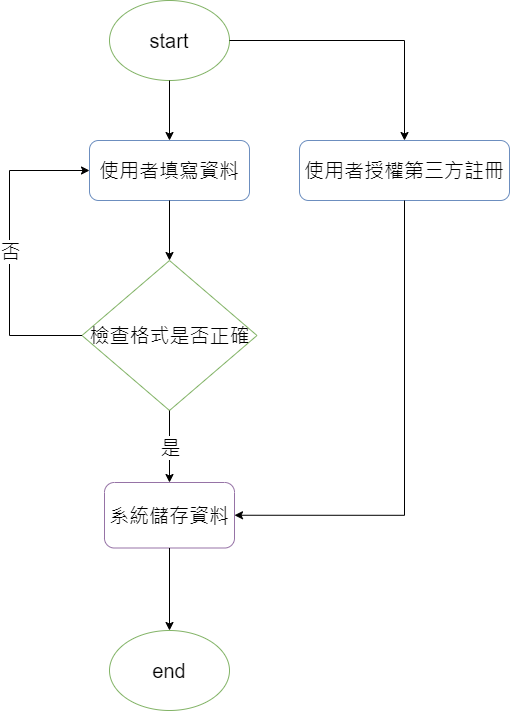

The diagram above was exported from draw.io. Its source (the exported page's mxGraphModel, read from the mxfile embedded in the PNG):
<mxGraphModel dx="1462" dy="842" grid="1" gridSize="10" guides="1" tooltips="1" connect="1" arrows="1" fold="1" page="1" pageScale="1" pageWidth="827" pageHeight="1169" math="0" shadow="0">
  <root>
    <mxCell id="0" />
    <mxCell id="1" parent="0" />
    <mxCell id="SCsItHdZC5QVRldA4thP-2" value="start" style="ellipse;whiteSpace=wrap;html=1;fillColor=none;strokeColor=#82b366;fontSize=20;" parent="1" vertex="1">
      <mxGeometry x="180" y="70" width="120" height="80" as="geometry" />
    </mxCell>
    <mxCell id="SCsItHdZC5QVRldA4thP-3" value="使用者填寫資料" style="rounded=1;whiteSpace=wrap;html=1;fontSize=20;fillColor=none;strokeColor=#6c8ebf;" parent="1" vertex="1">
      <mxGeometry x="160" y="210" width="160" height="60" as="geometry" />
    </mxCell>
    <mxCell id="SCsItHdZC5QVRldA4thP-4" value="檢查格式是否正確" style="rhombus;whiteSpace=wrap;html=1;fontSize=20;fillColor=none;strokeColor=#82b366;" parent="1" vertex="1">
      <mxGeometry x="152.5" y="330" width="175" height="150" as="geometry" />
    </mxCell>
    <mxCell id="SCsItHdZC5QVRldA4thP-5" value="系統儲存資料" style="rounded=1;whiteSpace=wrap;html=1;strokeColor=#9673a6;fontFamily=Helvetica;fontSize=20;fillColor=none;" parent="1" vertex="1">
      <mxGeometry x="175" y="552" width="130" height="65.5" as="geometry" />
    </mxCell>
    <mxCell id="SCsItHdZC5QVRldA4thP-6" value="" style="endArrow=classic;html=1;rounded=0;fontFamily=Helvetica;fontSize=20;fontColor=default;exitX=0.5;exitY=1;exitDx=0;exitDy=0;entryX=0.5;entryY=0;entryDx=0;entryDy=0;" parent="1" source="SCsItHdZC5QVRldA4thP-2" target="SCsItHdZC5QVRldA4thP-3" edge="1">
      <mxGeometry width="50" height="50" relative="1" as="geometry">
        <mxPoint x="370" y="440" as="sourcePoint" />
        <mxPoint x="420" y="390" as="targetPoint" />
      </mxGeometry>
    </mxCell>
    <mxCell id="SCsItHdZC5QVRldA4thP-7" value="" style="endArrow=classic;html=1;rounded=0;fontFamily=Helvetica;fontSize=20;fontColor=default;exitX=0.5;exitY=1;exitDx=0;exitDy=0;entryX=0.5;entryY=0;entryDx=0;entryDy=0;" parent="1" source="SCsItHdZC5QVRldA4thP-3" target="SCsItHdZC5QVRldA4thP-4" edge="1">
      <mxGeometry width="50" height="50" relative="1" as="geometry">
        <mxPoint x="370" y="440" as="sourcePoint" />
        <mxPoint x="420" y="390" as="targetPoint" />
      </mxGeometry>
    </mxCell>
    <mxCell id="SCsItHdZC5QVRldA4thP-9" value="" style="endArrow=classic;html=1;rounded=0;fontFamily=Helvetica;fontSize=20;fontColor=default;exitX=0.5;exitY=1;exitDx=0;exitDy=0;entryX=0.5;entryY=0;entryDx=0;entryDy=0;" parent="1" source="SCsItHdZC5QVRldA4thP-4" target="SCsItHdZC5QVRldA4thP-5" edge="1">
      <mxGeometry relative="1" as="geometry">
        <mxPoint x="350" y="410" as="sourcePoint" />
        <mxPoint x="450" y="410" as="targetPoint" />
      </mxGeometry>
    </mxCell>
    <mxCell id="SCsItHdZC5QVRldA4thP-10" value="是" style="edgeLabel;resizable=0;html=1;align=center;verticalAlign=middle;strokeColor=#82b366;fontFamily=Helvetica;fontSize=20;fontColor=default;fillColor=none;" parent="SCsItHdZC5QVRldA4thP-9" connectable="0" vertex="1">
      <mxGeometry relative="1" as="geometry" />
    </mxCell>
    <mxCell id="SCsItHdZC5QVRldA4thP-12" value="" style="endArrow=classic;html=1;rounded=0;fontFamily=Helvetica;fontSize=20;fontColor=default;exitX=0;exitY=0.5;exitDx=0;exitDy=0;entryX=0;entryY=0.5;entryDx=0;entryDy=0;edgeStyle=orthogonalEdgeStyle;" parent="1" source="SCsItHdZC5QVRldA4thP-4" target="SCsItHdZC5QVRldA4thP-3" edge="1">
      <mxGeometry relative="1" as="geometry">
        <mxPoint x="350" y="410" as="sourcePoint" />
        <mxPoint x="450" y="410" as="targetPoint" />
        <Array as="points">
          <mxPoint x="80" y="405" />
          <mxPoint x="80" y="240" />
        </Array>
      </mxGeometry>
    </mxCell>
    <mxCell id="SCsItHdZC5QVRldA4thP-13" value="否" style="edgeLabel;resizable=0;html=1;align=center;verticalAlign=middle;strokeColor=#82b366;fontFamily=Helvetica;fontSize=20;fontColor=default;fillColor=none;" parent="SCsItHdZC5QVRldA4thP-12" connectable="0" vertex="1">
      <mxGeometry relative="1" as="geometry" />
    </mxCell>
    <mxCell id="SCsItHdZC5QVRldA4thP-14" value="使用者授權第三方註冊" style="rounded=1;whiteSpace=wrap;html=1;strokeColor=#6c8ebf;fontFamily=Helvetica;fontSize=20;fillColor=none;" parent="1" vertex="1">
      <mxGeometry x="370" y="210" width="210" height="60" as="geometry" />
    </mxCell>
    <mxCell id="SCsItHdZC5QVRldA4thP-15" value="" style="endArrow=classic;html=1;rounded=0;fontFamily=Helvetica;fontSize=20;fontColor=default;exitX=1;exitY=0.5;exitDx=0;exitDy=0;entryX=0.5;entryY=0;entryDx=0;entryDy=0;edgeStyle=orthogonalEdgeStyle;" parent="1" source="SCsItHdZC5QVRldA4thP-2" target="SCsItHdZC5QVRldA4thP-14" edge="1">
      <mxGeometry width="50" height="50" relative="1" as="geometry">
        <mxPoint x="370" y="440" as="sourcePoint" />
        <mxPoint x="420" y="390" as="targetPoint" />
      </mxGeometry>
    </mxCell>
    <mxCell id="SCsItHdZC5QVRldA4thP-22" value="" style="endArrow=classic;html=1;rounded=0;labelBackgroundColor=default;strokeColor=default;fontFamily=Helvetica;fontSize=20;fontColor=default;shape=connector;exitX=0.5;exitY=1;exitDx=0;exitDy=0;entryX=1;entryY=0.5;entryDx=0;entryDy=0;edgeStyle=orthogonalEdgeStyle;" parent="1" source="SCsItHdZC5QVRldA4thP-14" target="SCsItHdZC5QVRldA4thP-5" edge="1">
      <mxGeometry width="50" height="50" relative="1" as="geometry">
        <mxPoint x="370" y="430" as="sourcePoint" />
        <mxPoint x="420" y="380" as="targetPoint" />
      </mxGeometry>
    </mxCell>
    <mxCell id="SCsItHdZC5QVRldA4thP-23" value="" style="endArrow=classic;html=1;rounded=0;labelBackgroundColor=default;strokeColor=default;fontFamily=Helvetica;fontSize=20;fontColor=default;shape=connector;exitX=0.5;exitY=1;exitDx=0;exitDy=0;" parent="1" source="SCsItHdZC5QVRldA4thP-5" target="SCsItHdZC5QVRldA4thP-24" edge="1">
      <mxGeometry width="50" height="50" relative="1" as="geometry">
        <mxPoint x="370" y="600" as="sourcePoint" />
        <mxPoint x="240" y="730" as="targetPoint" />
      </mxGeometry>
    </mxCell>
    <mxCell id="SCsItHdZC5QVRldA4thP-24" value="end" style="ellipse;whiteSpace=wrap;html=1;strokeColor=#82b366;fontFamily=Helvetica;fontSize=20;fontColor=default;fillColor=none;" parent="1" vertex="1">
      <mxGeometry x="180" y="700" width="120" height="80" as="geometry" />
    </mxCell>
  </root>
</mxGraphModel>